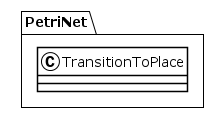

The diagram above was rendered by PlantUML. Its source (embedded in the PNG):
@startuml
!theme plain
package PetriNet {
class TransitionToPlace {
}
}
@enduml